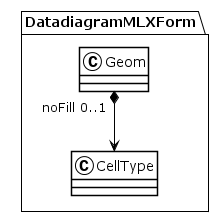

The diagram above was rendered by PlantUML. Its source (embedded in the PNG):
@startuml
!theme plain
package DatadiagramMLXForm {
class Geom {
}
Geom "noFill 0..1" *--> CellType
class CellType {
}
}
@enduml